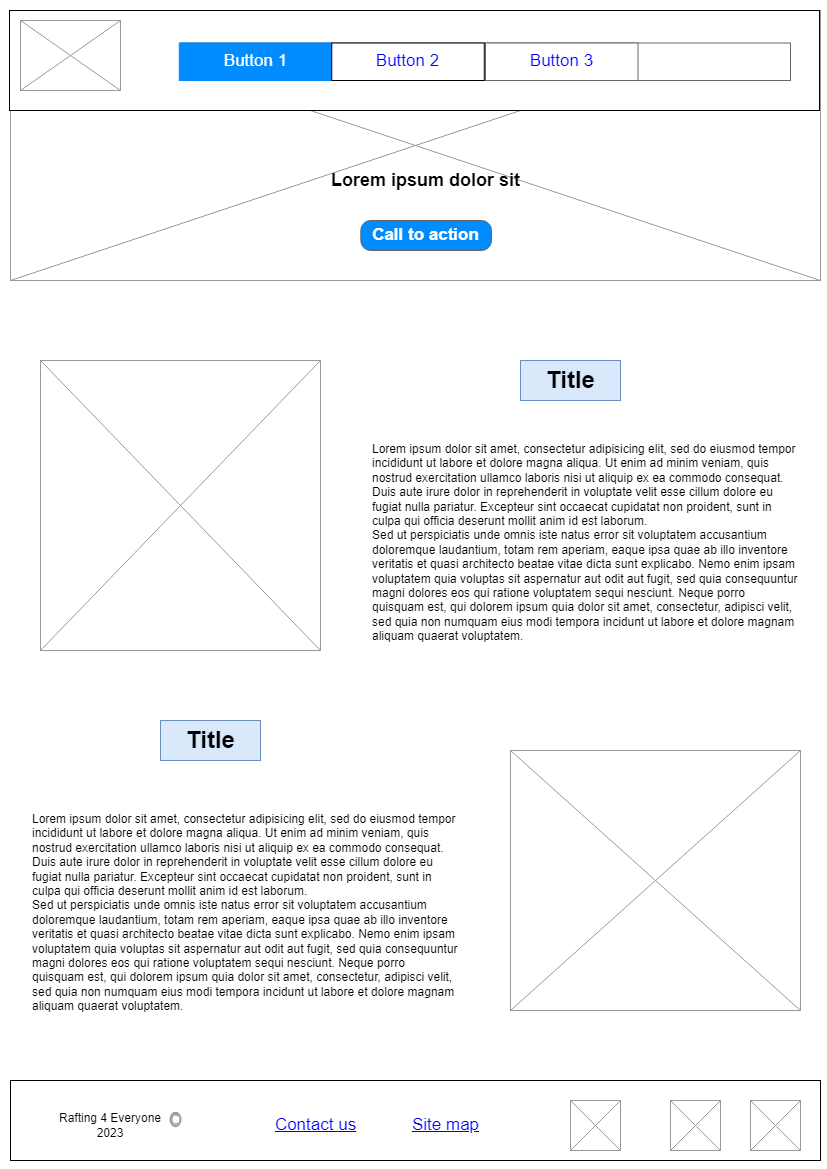

The diagram above was exported from draw.io. Its source (the exported page's mxGraphModel, read from the mxfile embedded in the PNG):
<mxGraphModel dx="880" dy="460" grid="1" gridSize="10" guides="1" tooltips="1" connect="1" arrows="1" fold="1" page="1" pageScale="1" pageWidth="827" pageHeight="1169" math="0" shadow="0">
  <root>
    <mxCell id="0" />
    <mxCell id="1" parent="0" />
    <mxCell id="xOAAsTiYySB-CKVKm2_i-1" value="" style="verticalLabelPosition=bottom;shadow=0;dashed=0;align=center;html=1;verticalAlign=top;strokeWidth=1;shape=mxgraph.mockup.graphics.simpleIcon;strokeColor=#999999;" vertex="1" parent="1">
      <mxGeometry x="10" y="10" width="810" height="270" as="geometry" />
    </mxCell>
    <mxCell id="xOAAsTiYySB-CKVKm2_i-3" value="" style="verticalLabelPosition=bottom;shadow=0;dashed=0;align=center;html=1;verticalAlign=top;strokeWidth=1;shape=mxgraph.mockup.graphics.simpleIcon;strokeColor=#999999;" vertex="1" parent="1">
      <mxGeometry x="40" y="360" width="280" height="290" as="geometry" />
    </mxCell>
    <mxCell id="xOAAsTiYySB-CKVKm2_i-4" value="" style="verticalLabelPosition=bottom;shadow=0;dashed=0;align=center;html=1;verticalAlign=top;strokeWidth=1;shape=mxgraph.mockup.graphics.simpleIcon;strokeColor=#999999;" vertex="1" parent="1">
      <mxGeometry x="510" y="750" width="290" height="260" as="geometry" />
    </mxCell>
    <mxCell id="xOAAsTiYySB-CKVKm2_i-5" value="" style="rounded=0;whiteSpace=wrap;html=1;" vertex="1" parent="1">
      <mxGeometry x="9" y="10" width="810" height="100" as="geometry" />
    </mxCell>
    <mxCell id="xOAAsTiYySB-CKVKm2_i-6" value="" style="verticalLabelPosition=bottom;shadow=0;dashed=0;align=center;html=1;verticalAlign=top;strokeWidth=1;shape=mxgraph.mockup.graphics.simpleIcon;strokeColor=#999999;" vertex="1" parent="1">
      <mxGeometry x="20" y="20" width="100" height="70" as="geometry" />
    </mxCell>
    <mxCell id="xOAAsTiYySB-CKVKm2_i-7" value="" style="strokeWidth=1;shadow=0;dashed=0;align=center;html=1;shape=mxgraph.mockup.text.rrect;rSize=0;strokeColor=#666666;" vertex="1" parent="1">
      <mxGeometry x="180" y="42.5" width="610" height="37.5" as="geometry" />
    </mxCell>
    <mxCell id="xOAAsTiYySB-CKVKm2_i-9" value="Button 3" style="strokeColor=inherit;fillColor=inherit;gradientColor=inherit;strokeWidth=1;shadow=0;dashed=0;align=center;html=1;shape=mxgraph.mockup.text.rrect;rSize=0;fontSize=17;fontColor=#0000ff;whiteSpace=wrap;" vertex="1" parent="xOAAsTiYySB-CKVKm2_i-7">
      <mxGeometry x="305" width="152.5" height="37.5" as="geometry" />
    </mxCell>
    <mxCell id="xOAAsTiYySB-CKVKm2_i-11" value="Button 1" style="strokeWidth=1;shadow=0;dashed=0;align=center;html=1;shape=mxgraph.mockup.text.rrect;rSize=0;fontSize=17;fontColor=#ffffff;fillColor=#008cff;strokeColor=#008cff;whiteSpace=wrap;" vertex="1" parent="xOAAsTiYySB-CKVKm2_i-7">
      <mxGeometry x="-1.22" width="152.5" height="37.5" as="geometry" />
    </mxCell>
    <mxCell id="xOAAsTiYySB-CKVKm2_i-8" value="Button 2" style="strokeColor=inherit;fillColor=inherit;gradientColor=inherit;strokeWidth=1;shadow=0;dashed=0;align=center;html=1;shape=mxgraph.mockup.text.rrect;rSize=0;fontSize=17;fontColor=#0000ff;whiteSpace=wrap;" vertex="1" parent="1">
      <mxGeometry x="331.28" y="42.5" width="152.5" height="37.5" as="geometry" />
    </mxCell>
    <mxCell id="xOAAsTiYySB-CKVKm2_i-12" value="&lt;b&gt;&lt;font style=&quot;font-size: 18px;&quot;&gt;Lorem ipsum dolor sit&lt;/font&gt;&lt;/b&gt;" style="text;html=1;strokeColor=none;fillColor=none;align=center;verticalAlign=middle;whiteSpace=wrap;rounded=0;" vertex="1" parent="1">
      <mxGeometry x="271.28" y="160" width="308.72" height="40" as="geometry" />
    </mxCell>
    <mxCell id="xOAAsTiYySB-CKVKm2_i-13" value="Call to action" style="strokeWidth=1;shadow=0;dashed=0;align=center;html=1;shape=mxgraph.mockup.buttons.button;strokeColor=#666666;fontColor=#ffffff;mainText=;buttonStyle=round;fontSize=17;fontStyle=1;fillColor=#008cff;whiteSpace=wrap;" vertex="1" parent="1">
      <mxGeometry x="360.32" y="220" width="130.64" height="30" as="geometry" />
    </mxCell>
    <mxCell id="xOAAsTiYySB-CKVKm2_i-15" value="Lorem ipsum dolor sit amet, consectetur adipisicing elit, sed do eiusmod tempor incididunt ut labore et dolore magna aliqua. Ut enim ad minim veniam, quis nostrud exercitation ullamco laboris nisi ut aliquip ex ea commodo consequat. Duis aute irure dolor in reprehenderit in voluptate velit esse cillum dolore eu fugiat nulla pariatur. Excepteur sint occaecat cupidatat non proident, sunt in culpa qui officia deserunt mollit anim id est laborum.&lt;br&gt;Sed ut perspiciatis unde omnis iste natus error sit voluptatem accusantium doloremque laudantium, totam rem aperiam, eaque ipsa quae ab illo inventore veritatis et quasi architecto beatae vitae dicta sunt explicabo. Nemo enim ipsam voluptatem quia voluptas sit aspernatur aut odit aut fugit, sed quia consequuntur magni dolores eos qui ratione voluptatem sequi nesciunt. Neque porro quisquam est, qui dolorem ipsum quia dolor sit amet, consectetur, adipisci velit, sed quia non numquam eius modi tempora incidunt ut labore et dolore magnam aliquam quaerat voluptatem.&amp;nbsp;" style="text;spacingTop=-5;whiteSpace=wrap;html=1;align=left;fontSize=12;fontFamily=Helvetica;fillColor=none;strokeColor=none;" vertex="1" parent="1">
      <mxGeometry x="30" y="810" width="430" height="210" as="geometry" />
    </mxCell>
    <mxCell id="xOAAsTiYySB-CKVKm2_i-16" value="" style="rounded=0;whiteSpace=wrap;html=1;" vertex="1" parent="1">
      <mxGeometry x="10" y="1080" width="810" height="80" as="geometry" />
    </mxCell>
    <mxCell id="xOAAsTiYySB-CKVKm2_i-17" value="" style="verticalLabelPosition=bottom;shadow=0;dashed=0;align=center;html=1;verticalAlign=top;strokeWidth=1;shape=mxgraph.mockup.graphics.simpleIcon;strokeColor=#999999;" vertex="1" parent="1">
      <mxGeometry x="570" y="1100" width="50" height="50" as="geometry" />
    </mxCell>
    <mxCell id="xOAAsTiYySB-CKVKm2_i-18" value="" style="verticalLabelPosition=bottom;shadow=0;dashed=0;align=center;html=1;verticalAlign=top;strokeWidth=1;shape=mxgraph.mockup.graphics.simpleIcon;strokeColor=#999999;" vertex="1" parent="1">
      <mxGeometry x="670" y="1100" width="50" height="50" as="geometry" />
    </mxCell>
    <mxCell id="xOAAsTiYySB-CKVKm2_i-19" value="" style="verticalLabelPosition=bottom;shadow=0;dashed=0;align=center;html=1;verticalAlign=top;strokeWidth=1;shape=mxgraph.mockup.graphics.simpleIcon;strokeColor=#999999;" vertex="1" parent="1">
      <mxGeometry x="750" y="1100" width="50" height="50" as="geometry" />
    </mxCell>
    <mxCell id="xOAAsTiYySB-CKVKm2_i-20" value="Site map" style="shape=rectangle;strokeColor=none;fillColor=none;linkText=;fontSize=17;fontColor=#0000ff;fontStyle=4;html=1;align=center;" vertex="1" parent="1">
      <mxGeometry x="370" y="1110" width="150" height="30" as="geometry" />
    </mxCell>
    <mxCell id="xOAAsTiYySB-CKVKm2_i-21" value="Contact us" style="shape=rectangle;strokeColor=none;fillColor=none;linkText=;fontSize=17;fontColor=#0000ff;fontStyle=4;html=1;align=center;" vertex="1" parent="1">
      <mxGeometry x="240" y="1110" width="150" height="30" as="geometry" />
    </mxCell>
    <mxCell id="xOAAsTiYySB-CKVKm2_i-22" value="Rafting 4 Everyone&lt;br&gt;2023" style="text;html=1;strokeColor=none;fillColor=none;align=center;verticalAlign=middle;whiteSpace=wrap;rounded=0;" vertex="1" parent="1">
      <mxGeometry x="20" y="1100" width="180" height="50" as="geometry" />
    </mxCell>
    <mxCell id="xOAAsTiYySB-CKVKm2_i-23" value="" style="strokeColor=#999999;verticalLabelPosition=bottom;shadow=0;dashed=0;verticalAlign=top;strokeWidth=2;html=1;shape=mxgraph.mockup.misc.copyrightIcon;" vertex="1" parent="1">
      <mxGeometry x="170" y="1112.25" width="10" height="13.5" as="geometry" />
    </mxCell>
    <mxCell id="xOAAsTiYySB-CKVKm2_i-24" value="Lorem ipsum dolor sit amet, consectetur adipisicing elit, sed do eiusmod tempor incididunt ut labore et dolore magna aliqua. Ut enim ad minim veniam, quis nostrud exercitation ullamco laboris nisi ut aliquip ex ea commodo consequat. Duis aute irure dolor in reprehenderit in voluptate velit esse cillum dolore eu fugiat nulla pariatur. Excepteur sint occaecat cupidatat non proident, sunt in culpa qui officia deserunt mollit anim id est laborum.&lt;br&gt;Sed ut perspiciatis unde omnis iste natus error sit voluptatem accusantium doloremque laudantium, totam rem aperiam, eaque ipsa quae ab illo inventore veritatis et quasi architecto beatae vitae dicta sunt explicabo. Nemo enim ipsam voluptatem quia voluptas sit aspernatur aut odit aut fugit, sed quia consequuntur magni dolores eos qui ratione voluptatem sequi nesciunt. Neque porro quisquam est, qui dolorem ipsum quia dolor sit amet, consectetur, adipisci velit, sed quia non numquam eius modi tempora incidunt ut labore et dolore magnam aliquam quaerat voluptatem.&amp;nbsp;" style="text;spacingTop=-5;whiteSpace=wrap;html=1;align=left;fontSize=12;fontFamily=Helvetica;fillColor=none;strokeColor=none;" vertex="1" parent="1">
      <mxGeometry x="370" y="440" width="430" height="210" as="geometry" />
    </mxCell>
    <mxCell id="xOAAsTiYySB-CKVKm2_i-25" value="Title" style="text;strokeColor=#6c8ebf;fillColor=#dae8fc;html=1;fontSize=24;fontStyle=1;verticalAlign=middle;align=center;" vertex="1" parent="1">
      <mxGeometry x="520" y="360" width="100" height="40" as="geometry" />
    </mxCell>
    <mxCell id="xOAAsTiYySB-CKVKm2_i-26" value="Title" style="text;strokeColor=#6c8ebf;fillColor=#dae8fc;html=1;fontSize=24;fontStyle=1;verticalAlign=middle;align=center;" vertex="1" parent="1">
      <mxGeometry x="160" y="720" width="100" height="40" as="geometry" />
    </mxCell>
  </root>
</mxGraphModel>